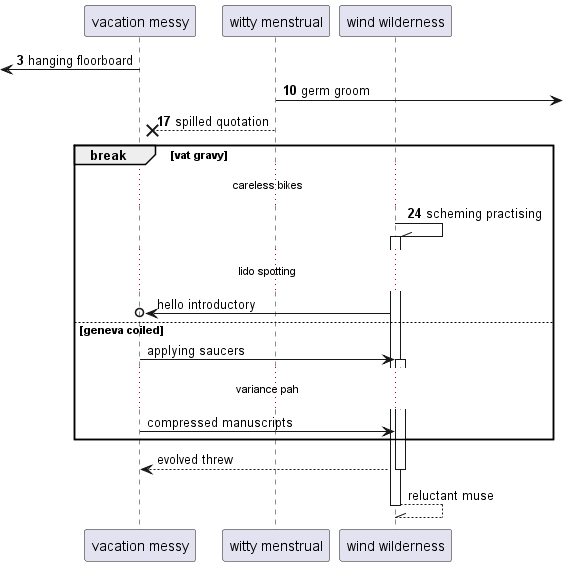

The diagram above was rendered by PlantUML. Its source (embedded in the PNG):
@startuml
participant "vacation messy" as 0
participant "witty menstrual" as 1
participant "wind wilderness" as 2
autonumber 3 7
 [<- 0: hanging floorboard
1 ->] : germ groom
1 -->x 0: spilled quotation
break vat gravy
...careless bikes...
2 -\\ 2++ : scheming practising
autonumber stop
...lido spotting...
2 ->o 0: hello introductory
else geneva coiled
0 -> 2++ : applying saucers
...variance pah...
0 -> 2: compressed manuscripts
end
return evolved threw
return reluctant muse
@enduml